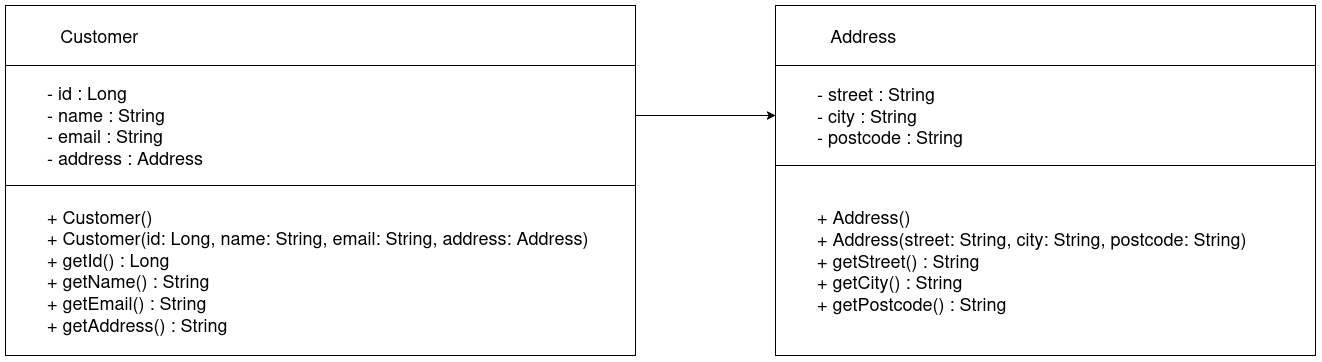

The diagram above was exported from draw.io. Its source (the exported page's mxGraphModel, read from the mxfile embedded in the PNG):
<mxGraphModel dx="1589" dy="794" grid="1" gridSize="10" guides="1" tooltips="1" connect="1" arrows="1" fold="1" page="1" pageScale="1" pageWidth="850" pageHeight="1100" math="0" shadow="0">
  <root>
    <mxCell id="0" />
    <mxCell id="1" parent="0" />
    <mxCell id="EWqDzlE6j_Y_qe8vRdEY-2" parent="1" style="rounded=0;whiteSpace=wrap;html=1;align=left;" value="&lt;font style=&quot;font-size: 18px;&quot;&gt;&lt;span style=&quot;white-space: pre;&quot;&gt;&#09;&lt;/span&gt;&lt;span style=&quot;white-space: pre;&quot;&gt;&#09;&lt;/span&gt;Address&lt;/font&gt;" vertex="1">
      <mxGeometry height="60" width="540" x="850" y="40" as="geometry" />
    </mxCell>
    <mxCell id="EWqDzlE6j_Y_qe8vRdEY-3" parent="1" style="rounded=0;whiteSpace=wrap;html=1;align=left;" value="&lt;blockquote&gt;&lt;div align=&quot;left&quot;&gt;&lt;font style=&quot;font-size: 18px;&quot;&gt;- street : String&lt;/font&gt;&lt;/div&gt;&lt;div align=&quot;left&quot;&gt;&lt;font style=&quot;font-size: 18px;&quot;&gt;- city : String&lt;/font&gt;&lt;/div&gt;&lt;div align=&quot;left&quot;&gt;&lt;font style=&quot;font-size: 18px;&quot;&gt;- postcode : String&lt;/font&gt;&lt;/div&gt;&lt;/blockquote&gt;" vertex="1">
      <mxGeometry height="100" width="540" x="850" y="100" as="geometry" />
    </mxCell>
    <mxCell id="EWqDzlE6j_Y_qe8vRdEY-5" parent="1" style="rounded=0;whiteSpace=wrap;html=1;align=left;" value="&lt;blockquote&gt;&lt;div align=&quot;left&quot;&gt;&lt;font style=&quot;font-size: 18px;&quot;&gt;+ Address()&lt;/font&gt;&lt;/div&gt;&lt;div align=&quot;left&quot;&gt;&lt;font style=&quot;font-size: 18px;&quot;&gt;+ Address(street: String, city: String, postcode: String)&lt;/font&gt;&lt;/div&gt;&lt;div align=&quot;left&quot;&gt;&lt;font style=&quot;font-size: 18px;&quot;&gt;+ getStreet() : String&lt;/font&gt;&lt;/div&gt;&lt;div align=&quot;left&quot;&gt;&lt;font style=&quot;font-size: 18px;&quot;&gt;+ getCity() : String&lt;/font&gt;&lt;/div&gt;&lt;div align=&quot;left&quot;&gt;&lt;font style=&quot;font-size: 18px;&quot;&gt;+ getPostcode() : String&lt;/font&gt;&lt;/div&gt;&lt;/blockquote&gt;" vertex="1">
      <mxGeometry height="190" width="540" x="850" y="200" as="geometry" />
    </mxCell>
    <mxCell id="5gTXXJPPVK5I_monsnRf-1" parent="1" style="rounded=0;whiteSpace=wrap;html=1;align=left;" value="&lt;font style=&quot;font-size: 18px;&quot;&gt;&lt;span style=&quot;white-space: pre;&quot;&gt;&#09;&lt;/span&gt;&lt;span style=&quot;white-space: pre;&quot;&gt;&#09;Customer&lt;/span&gt;&lt;/font&gt;" vertex="1">
      <mxGeometry height="60" width="630" x="80" y="40" as="geometry" />
    </mxCell>
    <mxCell id="5gTXXJPPVK5I_monsnRf-4" edge="1" parent="1" source="5gTXXJPPVK5I_monsnRf-2" style="edgeStyle=orthogonalEdgeStyle;rounded=0;orthogonalLoop=1;jettySize=auto;html=1;" target="EWqDzlE6j_Y_qe8vRdEY-3">
      <mxGeometry relative="1" x="-0.1333" as="geometry">
        <Array as="points">
          <mxPoint x="750" y="150" />
          <mxPoint x="750" y="150" />
        </Array>
        <mxPoint x="840" y="160" as="targetPoint" />
      </mxGeometry>
    </mxCell>
    <mxCell id="5gTXXJPPVK5I_monsnRf-2" parent="1" style="rounded=0;whiteSpace=wrap;html=1;align=left;" value="&lt;blockquote&gt;&lt;div align=&quot;left&quot;&gt;&lt;font style=&quot;font-size: 18px;&quot;&gt;- id : Long&lt;/font&gt;&lt;/div&gt;&lt;div align=&quot;left&quot;&gt;&lt;font style=&quot;font-size: 18px;&quot;&gt;- name : String&lt;/font&gt;&lt;/div&gt;&lt;div align=&quot;left&quot;&gt;&lt;font style=&quot;font-size: 18px;&quot;&gt;- email : String&lt;/font&gt;&lt;/div&gt;&lt;div align=&quot;left&quot;&gt;&lt;font style=&quot;font-size: 18px;&quot;&gt;- address : Address&lt;/font&gt;&lt;/div&gt;&lt;/blockquote&gt;" vertex="1">
      <mxGeometry height="120" width="630" x="80" y="100" as="geometry" />
    </mxCell>
    <mxCell id="5gTXXJPPVK5I_monsnRf-3" parent="1" style="rounded=0;whiteSpace=wrap;html=1;align=left;" value="&lt;blockquote&gt;&lt;div align=&quot;left&quot;&gt;&lt;font style=&quot;font-size: 18px;&quot;&gt;+ Customer()&lt;/font&gt;&lt;/div&gt;&lt;div align=&quot;left&quot;&gt;&lt;font style=&quot;font-size: 18px;&quot;&gt;+ Customer(id: Long, name: String, email: String, address: Address)&lt;/font&gt;&lt;/div&gt;&lt;div align=&quot;left&quot;&gt;&lt;font style=&quot;font-size: 18px;&quot;&gt;+ getId() : Long&lt;/font&gt;&lt;/div&gt;&lt;div align=&quot;left&quot;&gt;&lt;font style=&quot;font-size: 18px;&quot;&gt;+ getName() : String&lt;/font&gt;&lt;/div&gt;&lt;div align=&quot;left&quot;&gt;&lt;font style=&quot;font-size: 18px;&quot;&gt;+ getEmail() : String&lt;/font&gt;&lt;/div&gt;&lt;div align=&quot;left&quot;&gt;&lt;font style=&quot;font-size: 18px;&quot;&gt;+ getAddress() : String&lt;/font&gt;&lt;/div&gt;&lt;/blockquote&gt;" vertex="1">
      <mxGeometry height="170" width="630" x="80" y="220" as="geometry" />
    </mxCell>
  </root>
</mxGraphModel>